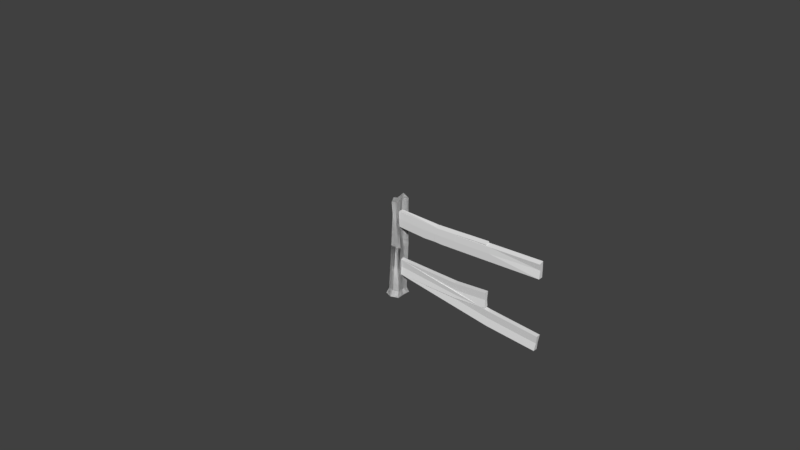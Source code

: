 # Source: librairie_test.blend  (saved by Blender 2.79.0; exported with 4.5.12 LTS)
import bpy
from mathutils import Matrix  # noqa: F401  (used for matrix-valued properties, if any)

bpy.ops.wm.read_factory_settings(use_empty=True)
scene = bpy.context.scene
scene.name = 'Scene'

# ---- collections
col_collection_1 = bpy.data.collections.new('Collection 1'); scene.collection.children.link(col_collection_1)
col_collection_1.hide_render = True
col_collection_1.hide_viewport = True
col_collection_2 = bpy.data.collections.new('Collection 2'); scene.collection.children.link(col_collection_2)
col_collection_2.hide_render = True
col_collection_2.hide_viewport = True
col_collection_3 = bpy.data.collections.new('Collection 3'); scene.collection.children.link(col_collection_3)

# ---- world
world_world = bpy.data.worlds.new('World'); scene.world = world_world
world_world.color = (0.05088, 0.05088, 0.05088)
world_world.use_sun_shadow = False
world_world.sun_shadow_jitter_overblur = 0.0
world_world.cycles.sampling_method = 'MANUAL'

# ---- meshes
me_cube = bpy.data.meshes.new('Cube')
me_cube.from_pydata([(-0.9573, -1.801, -0.7956), (-1.167, -2.404, 1.086), (-0.8723, 1.968, -0.7956), (-1.697, 2.512, 0.9134), (1.261, -1.719, -0.7956), (1.357, -2.303, 0.9184), (0.8836, 1.658, -0.7956), (1.291, 2.286, 0.766), (-1.275, -0.1673, -0.7956), (-1.265, -2.035, 0.01333), (-0.838, 0.09922, 0.7221), (-1.385, 2.278, -0.0603), (-0.2114, 2.067, -0.7956), (-0.1839, 1.939, 1.151), (1.104, 2.38, 0.1407), (0.9485, -0.1308, -0.7956), (1.5, 0.4518, 0.9773), (1.117, -1.951, 0.2223), (0.02303, -1.802, -0.7956), (0.2313, -2.342, 0.9241), (0.05566, -0.247, 0.8154), (0.4627, -0.004748, -0.7956), (0.02511, -1.898, -0.1005), (0.9487, 0.574, 0.09305), (-0.1196, 2.236, -0.1813), (-1.397, 0.1155, 0.02499)], [], [(25, 10, 3, 11), (24, 13, 7, 14), (23, 16, 5, 17), (22, 19, 1, 9), (21, 15, 4, 18), (20, 10, 1, 19), (16, 20, 19, 5), (7, 13, 20, 16), (13, 3, 10, 20), (8, 21, 18, 0), (2, 12, 21, 8), (12, 6, 15, 21), (18, 22, 9, 0), (4, 17, 22, 18), (17, 5, 19, 22), (15, 23, 17, 4), (6, 14, 23, 15), (14, 7, 16, 23), (12, 24, 14, 6), (2, 11, 24, 12), (11, 3, 13, 24), (8, 25, 11, 2), (0, 9, 25, 8), (9, 1, 10, 25)])
me_cube.use_remesh_preserve_volume = False
me_cube.use_remesh_preserve_attributes = False
me_cube.use_mirror_vertex_groups = False
me_cube.update()
me_circle = bpy.data.meshes.new('Circle')
me_circle.from_pydata([(0.0, 1.0, 0.0), (-0.7818, 0.6235, 0.0), (-0.9749, -0.2225, 0.0), (-0.4339, -0.901, 0.0), (0.4339, -0.901, 0.0), (0.9749, -0.2225, 0.0), (0.7818, 0.6235, 0.0), (-1.39e-08, 1.408, 1.07), (-1.101, 0.8779, 1.07), (-1.373, -0.3133, 1.07), (-0.6109, -1.269, 1.07), (0.6109, -1.269, 1.07), (1.373, -0.3133, 1.07), (1.101, 0.8779, 1.07), (-5.209e-09, 1.012, 2.258), (-0.7916, 0.6313, 2.258), (-0.9871, -0.2253, 2.258), (-0.4393, -0.9122, 2.258), (0.4393, -0.9122, 2.258), (0.9871, -0.2253, 2.258), (0.7916, 0.6313, 2.258)], [], [(0, 7, 13, 6), (5, 12, 11, 4), (3, 10, 9, 2), (1, 8, 7, 0), (6, 13, 12, 5), (4, 11, 10, 3), (2, 9, 8, 1), (11, 18, 17, 10), (9, 16, 15, 8), (7, 14, 20, 13), (12, 19, 18, 11), (10, 17, 16, 9), (8, 15, 14, 7), (13, 20, 19, 12), (15, 16, 17, 18, 19, 20, 14)])
me_circle.use_remesh_preserve_volume = False
me_circle.use_remesh_preserve_attributes = False
me_circle.use_mirror_vertex_groups = False
me_circle.update()
me_cube_001 = bpy.data.meshes.new('Cube.001')
me_cube_001.from_pydata([(-0.07916, 0.08048, 0.0), (-0.04786, 0.08084, 1.002), (0.08036, 0.08048, 0.0), (0.08096, 0.06903, 1.049), (-0.07916, -0.07905, 0.0), (-0.03761, -0.0198, 1.013), (0.08036, -0.07905, 0.0), (0.05426, -0.07057, 1.054), (-0.05814, 0.09386, 0.5267), (0.06061, 0.09386, 0.5267), (0.06061, -0.02489, 0.5267), (-0.05814, -0.02489, 0.5267), (0.0005988, 0.1121, 0.0), (0.00577, 0.08383, 1.075), (0.0005988, -0.1106, 0.0), (-0.004573, -0.08239, 1.032), (0.001236, -0.03042, 0.5267), (0.001236, 0.09939, 0.5267), (0.07598, 0.0007162, 0.0), (0.05657, -0.005, 1.069), (-0.07478, 0.0007162, 0.0), (-0.05537, 0.006432, 1.038), (-0.0427, 0.03448, 0.5267), (0.04518, 0.03448, 0.5267), (0.0005988, 0.0007162, 1.053), (0.0005988, 0.0007162, 0.0), (0.01628, 0.0284, 0.2421), (0.01628, 0.0284, 0.4069), (1.078, 0.0284, 0.2421), (1.078, 0.0284, 0.4069), (0.01628, -0.02008, 0.2421), (0.01628, -0.02008, 0.4069), (1.078, -0.02008, 0.2421), (1.078, -0.02008, 0.4069), (0.7276, 0.0284, 0.2176), (0.374, 0.0284, 0.2294), (0.3667, 0.0284, 0.394), (0.7202, 0.0284, 0.3823), (0.374, -0.02008, 0.2294), (0.7276, -0.02008, 0.2176), (0.7202, -0.02008, 0.3823), (0.3667, -0.02008, 0.394), (0.01628, 0.01829, 0.3245), (1.078, 0.01829, 0.3245), (1.078, -0.009962, 0.3245), (0.01628, -0.009962, 0.3245), (0.7239, -0.009962, 0.3), (0.3704, -0.009962, 0.3117), (0.3704, 0.01829, 0.3117), (0.7239, 0.01829, 0.3), (1.078, -0.03645, 0.7746), (1.078, -0.03645, 0.9248), (0.01628, -0.03645, 0.7746), (0.01628, -0.03645, 0.9395), (1.078, 0.01203, 0.7746), (1.078, 0.01203, 0.9395), (0.01628, 0.01203, 0.7746), (0.01628, 0.01203, 0.9395), (0.3667, -0.03645, 0.7502), (0.7202, -0.03645, 0.7619), (0.7276, -0.03645, 0.9119), (0.374, -0.03645, 0.9002), (0.7202, 0.01203, 0.7619), (0.3667, 0.01203, 0.7502), (0.374, 0.01203, 0.9149), (0.7276, 0.01203, 0.9266), (1.078, -0.02231, 0.857), (0.01628, -0.03868, 0.857), (0.01628, 0.01426, 0.857), (1.078, 0.01426, 0.857), (0.3704, 0.01426, 0.8325), (0.7239, 0.01426, 0.8443), (0.7239, -0.03868, 0.8443), (0.3704, -0.03868, 0.8325), (0.06274, 0.06651, 0.05799), (0.06274, -0.05764, 0.05799), (-0.06141, -0.05764, 0.05799), (-0.06141, 0.06651, 0.05799), (0.000669, 0.08906, 0.05799), (0.000669, -0.08019, 0.05799), (0.05796, 0.004434, 0.05799), (-0.05663, 0.004434, 0.05799)], [], [(17, 13, 3, 9), (23, 19, 7, 10), (16, 15, 5, 11), (22, 21, 1, 8), (25, 14, 4, 20), (24, 13, 1, 21), (81, 22, 8, 77), (79, 16, 11, 76), (80, 23, 10, 75), (78, 17, 9, 74), (77, 8, 17, 78), (75, 10, 16, 79), (19, 3, 13, 24), (18, 6, 14, 25), (10, 7, 15, 16), (8, 1, 13, 17), (2, 18, 25, 12), (7, 19, 24, 15), (74, 9, 23, 80), (76, 11, 22, 81), (15, 24, 21, 5), (12, 25, 20, 0), (11, 5, 21, 22), (9, 3, 19, 23), (49, 37, 29, 43), (43, 29, 33, 44), (47, 41, 31, 45), (45, 31, 27, 42), (35, 38, 30, 26), (41, 36, 27, 31), (33, 29, 37, 40), (40, 37, 36, 41), (28, 32, 39, 34), (34, 39, 38, 35), (44, 33, 40, 46), (46, 40, 41, 47), (42, 27, 36, 48), (48, 36, 37, 49), (35, 48, 49, 34), (26, 42, 48, 35), (39, 46, 47, 38), (32, 44, 46, 39), (30, 45, 42, 26), (38, 47, 45, 30), (28, 43, 44, 32), (34, 49, 43, 28), (73, 61, 53, 67), (67, 53, 57, 68), (71, 65, 55, 69), (69, 55, 51, 66), (59, 62, 54, 50), (65, 60, 51, 55), (57, 53, 61, 64), (64, 61, 60, 65), (52, 56, 63, 58), (58, 63, 62, 59), (68, 57, 64, 70), (70, 64, 65, 71), (66, 51, 60, 72), (72, 60, 61, 73), (59, 72, 73, 58), (50, 66, 72, 59), (63, 70, 71, 62), (56, 68, 70, 63), (54, 69, 66, 50), (62, 71, 69, 54), (52, 67, 68, 56), (58, 73, 67, 52), (4, 76, 81, 20), (2, 74, 80, 18), (6, 75, 79, 14), (0, 77, 78, 12), (12, 78, 74, 2), (18, 80, 75, 6), (14, 79, 76, 4), (20, 81, 77, 0)])
me_cube_001.use_remesh_preserve_volume = False
me_cube_001.use_remesh_preserve_attributes = False
me_cube_001.use_mirror_vertex_groups = False
me_cube_001.update()
me_cube_002 = bpy.data.meshes.new('Cube.002')
me_cube_002.from_pydata([(-0.07916, 0.08048, 0.0), (-0.04786, 0.08084, 1.002), (0.08036, 0.08048, 0.0), (0.08096, 0.06903, 1.049), (-0.07916, -0.07905, 0.0), (-0.03761, -0.0198, 1.013), (0.08036, -0.07905, 0.0), (0.05426, -0.07057, 1.054), (-0.05814, 0.09386, 0.5267), (0.06061, 0.09386, 0.5267), (0.06061, -0.02489, 0.5267), (-0.05814, -0.02489, 0.5267), (0.0005988, 0.1121, 0.0), (0.00577, 0.08383, 1.075), (0.0005988, -0.1106, 0.0), (-0.004573, -0.08239, 1.032), (0.001236, -0.03042, 0.5267), (0.001236, 0.09939, 0.5267), (0.07598, 0.0007162, 0.0), (0.05657, -0.005, 1.069), (-0.07478, 0.0007162, 0.0), (-0.05537, 0.006432, 1.038), (-0.0427, 0.03448, 0.5267), (0.04518, 0.03448, 0.5267), (0.0005988, 0.0007162, 1.053), (0.0005988, 0.0007162, 0.0), (0.03272, 0.0284, 0.2421), (0.05678, 0.0284, 0.4051), (1.646, 0.0284, 0.004125), (1.67, 0.0284, 0.1672), (0.03272, -0.02008, 0.2421), (0.05678, -0.02008, 0.4051), (1.646, -0.02008, 0.004125), (1.67, -0.02008, 0.1672), (1.11, 0.0284, 0.05847), (0.5744, 0.0284, 0.1493), (0.5872, 0.0284, 0.3139), (1.123, 0.0284, 0.223), (0.5744, -0.02008, 0.1493), (1.11, -0.02008, 0.05847), (1.123, -0.02008, 0.223), (0.5872, -0.02008, 0.3139), (0.04475, 0.01829, 0.3236), (1.658, 0.01829, 0.08566), (1.658, -0.009962, 0.08566), (0.04475, -0.009962, 0.3236), (1.116, -0.009962, 0.1408), (0.5808, -0.009962, 0.2316), (0.5808, 0.01829, 0.2316), (1.116, 0.01829, 0.1408), (1.663, -0.03645, 0.7746), (1.663, -0.03645, 0.9248), (0.03272, -0.03645, 0.7746), (0.03272, -0.03645, 0.9395), (1.663, 0.01203, 0.7746), (1.663, 0.01203, 0.9395), (0.03272, 0.01203, 0.7746), (0.03272, 0.01203, 0.9395), (0.5708, -0.03645, 0.7502), (1.114, -0.03645, 0.7619), (1.125, -0.03645, 0.9119), (0.5821, -0.03645, 0.9002), (1.114, 0.01203, 0.7619), (0.5708, 0.01203, 0.7502), (0.5821, 0.01203, 0.9149), (1.125, 0.01203, 0.9266), (1.663, -0.02231, 0.857), (0.03272, -0.03868, 0.857), (0.03272, 0.01426, 0.857), (1.663, 0.01426, 0.857), (0.5765, 0.01426, 0.8325), (1.119, 0.01426, 0.8443), (1.119, -0.03868, 0.8443), (0.5765, -0.03868, 0.8325), (0.06274, 0.06651, 0.05799), (0.06274, -0.05764, 0.05799), (-0.06141, -0.05764, 0.05799), (-0.06141, 0.06651, 0.05799), (0.000669, 0.08906, 0.05799), (0.000669, -0.08019, 0.05799), (0.05796, 0.004434, 0.05799), (-0.05663, 0.004434, 0.05799)], [], [(17, 13, 3, 9), (23, 19, 7, 10), (16, 15, 5, 11), (22, 21, 1, 8), (25, 14, 4, 20), (24, 13, 1, 21), (81, 22, 8, 77), (79, 16, 11, 76), (80, 23, 10, 75), (78, 17, 9, 74), (77, 8, 17, 78), (75, 10, 16, 79), (19, 3, 13, 24), (18, 6, 14, 25), (10, 7, 15, 16), (8, 1, 13, 17), (2, 18, 25, 12), (7, 19, 24, 15), (74, 9, 23, 80), (76, 11, 22, 81), (15, 24, 21, 5), (12, 25, 20, 0), (11, 5, 21, 22), (9, 3, 19, 23), (49, 37, 29, 43), (43, 29, 33, 44), (47, 41, 31, 45), (45, 31, 27, 42), (35, 38, 30, 26), (41, 36, 27, 31), (33, 29, 37, 40), (40, 37, 36, 41), (28, 32, 39, 34), (34, 39, 38, 35), (44, 33, 40, 46), (46, 40, 41, 47), (42, 27, 36, 48), (48, 36, 37, 49), (35, 48, 49, 34), (26, 42, 48, 35), (39, 46, 47, 38), (32, 44, 46, 39), (30, 45, 42, 26), (38, 47, 45, 30), (28, 43, 44, 32), (34, 49, 43, 28), (73, 61, 53, 67), (67, 53, 57, 68), (71, 65, 55, 69), (69, 55, 51, 66), (59, 62, 54, 50), (65, 60, 51, 55), (57, 53, 61, 64), (64, 61, 60, 65), (52, 56, 63, 58), (58, 63, 62, 59), (68, 57, 64, 70), (70, 64, 65, 71), (66, 51, 60, 72), (72, 60, 61, 73), (59, 72, 73, 58), (50, 66, 72, 59), (63, 70, 71, 62), (56, 68, 70, 63), (54, 69, 66, 50), (62, 71, 69, 54), (52, 67, 68, 56), (58, 73, 67, 52), (4, 76, 81, 20), (2, 74, 80, 18), (6, 75, 79, 14), (0, 77, 78, 12), (12, 78, 74, 2), (18, 80, 75, 6), (14, 79, 76, 4), (20, 81, 77, 0)])
me_cube_002.use_remesh_preserve_volume = False
me_cube_002.use_remesh_preserve_attributes = False
me_cube_002.use_mirror_vertex_groups = False
me_cube_002.update()

# ---- objects
ob_cube = bpy.data.objects.new('Cube', me_cube)
ob_circle = bpy.data.objects.new('Circle', me_circle)
ob_prop_fence_var = bpy.data.objects.new('prop_fence_var', me_cube_001)
ob_prop_fence_var_2 = bpy.data.objects.new('prop_fence_var_2', me_cube_002)

# ---- transforms, parenting, visibility, modifiers, constraints
ob_cube.location = (0.0, 0.0, 0.0)
ob_cube.lineart.crease_threshold = 0.0
ob_circle.location = (0.0, 0.0, 0.0)
ob_circle.lineart.crease_threshold = 0.0
ob_prop_fence_var.location = (0.0, 0.0, 0.0)
ob_prop_fence_var.lineart.crease_threshold = 0.0
ob_prop_fence_var_2.location = (0.0, 0.0, 0.0)
ob_prop_fence_var_2.lineart.crease_threshold = 0.0

# ---- collection membership
col_collection_1.objects.link(ob_cube)
col_collection_2.objects.link(ob_circle)
col_collection_3.objects.link(ob_prop_fence_var)
col_collection_3.objects.link(ob_prop_fence_var_2)

# ---- scene / render settings (as saved in the file)
scene.frame_start = 1; scene.frame_end = 250; scene.frame_set(1)
scene.render.engine = 'CYCLES'
scene.render.image_settings.file_format = 'JPEG'
scene.render.resolution_percentage = 50
scene.render.dither_intensity = 0.0
scene.cycles.use_denoising = False
scene.cycles.samples = 128
scene.cycles.sampling_pattern = 'TABULATED_SOBOL'
scene.cycles.use_adaptive_sampling = False
scene.cycles.use_light_tree = False
scene.cycles.caustics_reflective = False
scene.cycles.caustics_refractive = False
scene.cycles.blur_glossy = 2.0
scene.cycles.max_bounces = 2
scene.cycles.sample_clamp_indirect = 0.0
scene.view_settings.view_transform = 'Standard'
bpy.context.view_layer.update()

# ---- added for rendering (the .blend has no active camera and no usable light): camera, sun
cam_auto = bpy.data.cameras.new('AutoCamera')
cam_auto.lens = 50.0
cam_auto.sensor_width = 36.0
cam_auto.clip_end = 1000.0
ob_auto_camera = bpy.data.objects.new('AutoCamera', cam_auto)
scene.collection.objects.link(ob_auto_camera)
ob_auto_camera.location = (6.18111, -7.37995, 5.68727)
ob_auto_camera.rotation_euler = (1.09748, -7.21219e-08, 0.694738)
scene.camera = ob_auto_camera
light_auto_sun = bpy.data.lights.new('AutoSun', 'SUN')
light_auto_sun.energy = 3.0
light_auto_sun.angle = 0.0523599
ob_auto_sun = bpy.data.objects.new('AutoSun', light_auto_sun)
scene.collection.objects.link(ob_auto_sun)
ob_auto_sun.rotation_euler = (0.872665, 0.174533, 0.523599)
bpy.context.view_layer.update()
